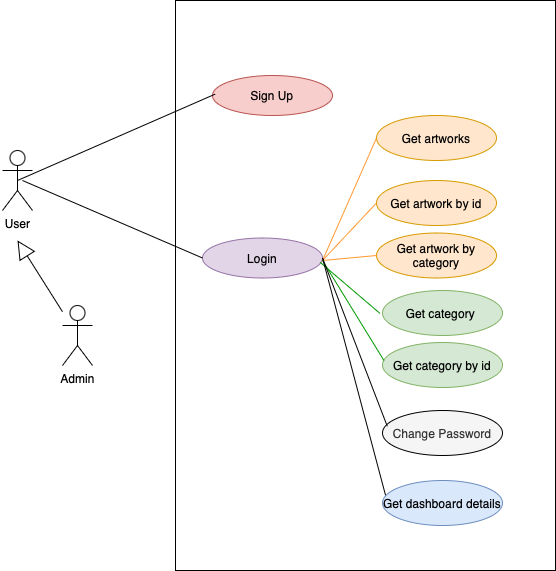

The diagram above was exported from draw.io. Its source (the exported page's mxGraphModel, read from the mxfile embedded in the PNG):
<mxGraphModel dx="1140" dy="677" grid="1" gridSize="10" guides="1" tooltips="1" connect="1" arrows="1" fold="1" page="1" pageScale="1" pageWidth="827" pageHeight="1169" math="0" shadow="0">
  <root>
    <mxCell id="0" />
    <mxCell id="1" parent="0" />
    <mxCell id="oMeHDANW_43jEOd8qDV9-1" value="User" style="shape=umlActor;verticalLabelPosition=bottom;verticalAlign=top;html=1;outlineConnect=0;" parent="1" vertex="1">
      <mxGeometry x="50" y="370" width="30" height="60" as="geometry" />
    </mxCell>
    <mxCell id="oMeHDANW_43jEOd8qDV9-6" value="" style="rounded=0;whiteSpace=wrap;html=1;strokeColor=#000000;" parent="1" vertex="1">
      <mxGeometry x="223" y="220" width="380" height="570" as="geometry" />
    </mxCell>
    <mxCell id="oMeHDANW_43jEOd8qDV9-7" value="Sign Up" style="ellipse;whiteSpace=wrap;html=1;fillColor=#f8cecc;strokeColor=#b85450;" parent="1" vertex="1">
      <mxGeometry x="260" y="295" width="120" height="40" as="geometry" />
    </mxCell>
    <mxCell id="oMeHDANW_43jEOd8qDV9-8" value="Login" style="ellipse;whiteSpace=wrap;html=1;fillColor=#e1d5e7;strokeColor=#9673a6;" parent="1" vertex="1">
      <mxGeometry x="250" y="457.5" width="120" height="40" as="geometry" />
    </mxCell>
    <mxCell id="oMeHDANW_43jEOd8qDV9-9" value="Change Password" style="ellipse;whiteSpace=wrap;html=1;fillColor=#f5f5f5;fontColor=#333333;strokeColor=#000000;" parent="1" vertex="1">
      <mxGeometry x="430" y="630" width="120" height="45" as="geometry" />
    </mxCell>
    <mxCell id="oMeHDANW_43jEOd8qDV9-10" value="Get artworks" style="ellipse;whiteSpace=wrap;html=1;fillColor=#ffe6cc;strokeColor=#d79b00;" parent="1" vertex="1">
      <mxGeometry x="424" y="335" width="120" height="45" as="geometry" />
    </mxCell>
    <mxCell id="oMeHDANW_43jEOd8qDV9-11" value="Get artwork by id" style="ellipse;whiteSpace=wrap;html=1;fillColor=#ffe6cc;strokeColor=#d79b00;" parent="1" vertex="1">
      <mxGeometry x="424" y="400" width="120" height="45" as="geometry" />
    </mxCell>
    <mxCell id="oMeHDANW_43jEOd8qDV9-12" value="Get category by id" style="ellipse;whiteSpace=wrap;html=1;fillColor=#d5e8d4;strokeColor=#82b366;" parent="1" vertex="1">
      <mxGeometry x="430" y="562" width="120" height="45" as="geometry" />
    </mxCell>
    <mxCell id="oMeHDANW_43jEOd8qDV9-13" value="Get category&amp;nbsp;" style="ellipse;whiteSpace=wrap;html=1;fillColor=#d5e8d4;strokeColor=#82b366;" parent="1" vertex="1">
      <mxGeometry x="430" y="510" width="120" height="45" as="geometry" />
    </mxCell>
    <mxCell id="oMeHDANW_43jEOd8qDV9-14" value="Get artwork by category" style="ellipse;whiteSpace=wrap;html=1;fillColor=#ffe6cc;strokeColor=#d79b00;" parent="1" vertex="1">
      <mxGeometry x="424" y="452.5" width="120" height="45" as="geometry" />
    </mxCell>
    <mxCell id="oMeHDANW_43jEOd8qDV9-16" value="" style="endArrow=none;html=1;rounded=0;entryX=0.023;entryY=0.465;entryDx=0;entryDy=0;entryPerimeter=0;exitX=0.5;exitY=0.5;exitDx=0;exitDy=0;exitPerimeter=0;" parent="1" source="oMeHDANW_43jEOd8qDV9-1" target="oMeHDANW_43jEOd8qDV9-7" edge="1">
      <mxGeometry width="50" height="50" relative="1" as="geometry">
        <mxPoint x="100" y="330" as="sourcePoint" />
        <mxPoint x="150" y="280" as="targetPoint" />
      </mxGeometry>
    </mxCell>
    <mxCell id="oMeHDANW_43jEOd8qDV9-20" value="" style="endArrow=none;html=1;rounded=0;entryX=0;entryY=0.5;entryDx=0;entryDy=0;strokeColor=#FF9933;" parent="1" target="oMeHDANW_43jEOd8qDV9-10" edge="1">
      <mxGeometry width="50" height="50" relative="1" as="geometry">
        <mxPoint x="370" y="480" as="sourcePoint" />
        <mxPoint x="420" y="430" as="targetPoint" />
      </mxGeometry>
    </mxCell>
    <mxCell id="oMeHDANW_43jEOd8qDV9-22" value="" style="endArrow=none;html=1;rounded=0;entryX=0;entryY=0.5;entryDx=0;entryDy=0;strokeColor=#FF9933;" parent="1" target="oMeHDANW_43jEOd8qDV9-11" edge="1">
      <mxGeometry width="50" height="50" relative="1" as="geometry">
        <mxPoint x="370" y="480" as="sourcePoint" />
        <mxPoint x="370" y="500" as="targetPoint" />
      </mxGeometry>
    </mxCell>
    <mxCell id="oMeHDANW_43jEOd8qDV9-23" value="" style="endArrow=none;html=1;rounded=0;entryX=0;entryY=0.5;entryDx=0;entryDy=0;strokeColor=#FF9933;" parent="1" target="oMeHDANW_43jEOd8qDV9-14" edge="1">
      <mxGeometry width="50" height="50" relative="1" as="geometry">
        <mxPoint x="370" y="480" as="sourcePoint" />
        <mxPoint x="434" y="433" as="targetPoint" />
      </mxGeometry>
    </mxCell>
    <mxCell id="oMeHDANW_43jEOd8qDV9-24" value="" style="endArrow=none;html=1;rounded=0;entryX=-0.02;entryY=0.511;entryDx=0;entryDy=0;exitX=0.98;exitY=0.608;exitDx=0;exitDy=0;exitPerimeter=0;entryPerimeter=0;strokeColor=#009900;" parent="1" source="oMeHDANW_43jEOd8qDV9-8" target="oMeHDANW_43jEOd8qDV9-13" edge="1">
      <mxGeometry width="50" height="50" relative="1" as="geometry">
        <mxPoint x="390" y="500" as="sourcePoint" />
        <mxPoint x="444" y="443" as="targetPoint" />
      </mxGeometry>
    </mxCell>
    <mxCell id="oMeHDANW_43jEOd8qDV9-25" value="" style="endArrow=none;html=1;rounded=0;entryX=0.013;entryY=0.404;entryDx=0;entryDy=0;entryPerimeter=0;strokeColor=#009900;" parent="1" target="oMeHDANW_43jEOd8qDV9-12" edge="1">
      <mxGeometry width="50" height="50" relative="1" as="geometry">
        <mxPoint x="370" y="480" as="sourcePoint" />
        <mxPoint x="454" y="453" as="targetPoint" />
      </mxGeometry>
    </mxCell>
    <mxCell id="oMeHDANW_43jEOd8qDV9-27" value="" style="endArrow=none;html=1;rounded=0;entryX=0.04;entryY=0.351;entryDx=0;entryDy=0;exitX=1;exitY=0.5;exitDx=0;exitDy=0;entryPerimeter=0;" parent="1" source="oMeHDANW_43jEOd8qDV9-8" target="oMeHDANW_43jEOd8qDV9-9" edge="1">
      <mxGeometry width="50" height="50" relative="1" as="geometry">
        <mxPoint x="420" y="530" as="sourcePoint" />
        <mxPoint x="474" y="473" as="targetPoint" />
      </mxGeometry>
    </mxCell>
    <mxCell id="oMeHDANW_43jEOd8qDV9-30" value="Admin" style="shape=umlActor;verticalLabelPosition=bottom;verticalAlign=top;html=1;outlineConnect=0;" parent="1" vertex="1">
      <mxGeometry x="110" y="525" width="30" height="60" as="geometry" />
    </mxCell>
    <mxCell id="oMeHDANW_43jEOd8qDV9-32" value="" style="endArrow=block;endSize=16;endFill=0;html=1;rounded=0;" parent="1" source="oMeHDANW_43jEOd8qDV9-30" edge="1">
      <mxGeometry x="-0.0032" width="160" relative="1" as="geometry">
        <mxPoint x="300" y="520" as="sourcePoint" />
        <mxPoint x="65" y="460" as="targetPoint" />
        <mxPoint as="offset" />
      </mxGeometry>
    </mxCell>
    <mxCell id="5WRG7QJX7eJWTDSQ1jh_-1" value="" style="endArrow=none;html=1;rounded=0;entryX=0;entryY=0.5;entryDx=0;entryDy=0;" parent="1" target="oMeHDANW_43jEOd8qDV9-8" edge="1">
      <mxGeometry width="50" height="50" relative="1" as="geometry">
        <mxPoint x="70" y="400" as="sourcePoint" />
        <mxPoint x="230" y="410" as="targetPoint" />
      </mxGeometry>
    </mxCell>
    <mxCell id="G3Mw-zCiSlnkYtwreKnC-3" value="" style="endArrow=none;html=1;rounded=0;entryX=1;entryY=0.5;entryDx=0;entryDy=0;exitX=0.032;exitY=0.395;exitDx=0;exitDy=0;exitPerimeter=0;" edge="1" parent="1" source="G3Mw-zCiSlnkYtwreKnC-4" target="oMeHDANW_43jEOd8qDV9-8">
      <mxGeometry width="50" height="50" relative="1" as="geometry">
        <mxPoint x="350" y="690" as="sourcePoint" />
        <mxPoint x="400" y="640" as="targetPoint" />
      </mxGeometry>
    </mxCell>
    <mxCell id="G3Mw-zCiSlnkYtwreKnC-4" value="Get dashboard details" style="ellipse;whiteSpace=wrap;html=1;fillColor=#dae8fc;strokeColor=#6c8ebf;" vertex="1" parent="1">
      <mxGeometry x="430" y="700" width="120" height="45" as="geometry" />
    </mxCell>
  </root>
</mxGraphModel>